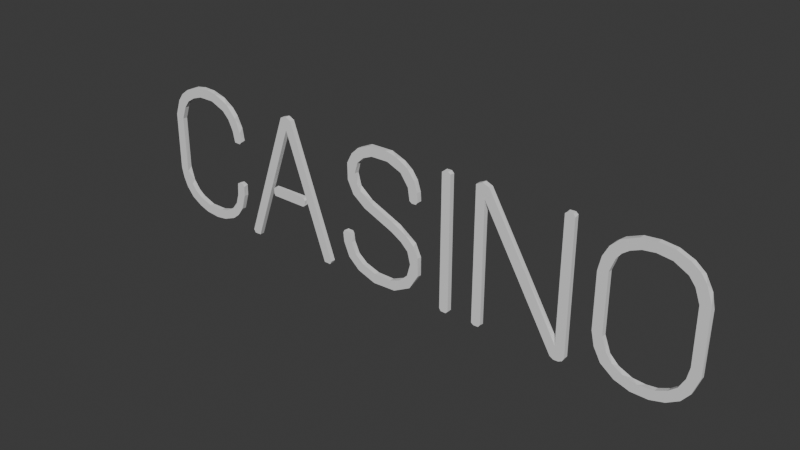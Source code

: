 # Source: neonsign.blend  (saved by Blender 4.5.91; exported with 4.5.12 LTS)
import bpy
from mathutils import Matrix  # noqa: F401  (used for matrix-valued properties, if any)

bpy.ops.wm.read_factory_settings(use_empty=True)
scene = bpy.context.scene
scene.name = 'Scene'

# ---- collections
col_collection = bpy.data.collections.new('Collection'); scene.collection.children.link(col_collection)

# ---- world
world_world = bpy.data.worlds.new('World'); scene.world = world_world
world_world.use_nodes = True; world_world.node_tree.nodes.clear()
_N = world_world.node_tree.nodes; _L = world_world.node_tree.links
n0 = _N.new('ShaderNodeOutputWorld'); n0.name = 'World Output'; n0.location = (200, 100)
n1 = _N.new('ShaderNodeBackground'); n1.name = 'Background'; n1.location = (-200, 100)
n1.inputs[0].default_value = (0.05088, 0.05088, 0.05088, 1.0)
_L.new(n1.outputs[0], n0.inputs[0])
n0.is_active_output = True
world_world.color = (0.05088, 0.05088, 0.05088)
world_world.sun_shadow_jitter_overblur = 0.0

# ---- meshes
me_text = bpy.data.meshes.new('Text')
me_text.from_pydata([(1.083, 0.2933, 0.009973), (1.144, 0.2869, 0.009973), (1.197, 0.2645, 0.009973), (1.231, 0.2397, 0.009973), (1.255, 0.2077, 0.009973), (1.279, 0.1421, 0.009973), (1.28, -0.1253, 0.009973), (1.255, -0.1933, 0.009973), (1.222, -0.2352, 0.009973), (1.172, -0.2647, 0.009973), (1.114, -0.2801, 0.009973), (1.045, -0.2795, 0.009973), (0.9822, -0.2595, 0.009973), (0.9267, -0.2174, 0.009973), (0.8971, -0.1636, 0.009973), (0.8842, -0.1059, 0.009973), (0.884, 0.1212, 0.009973), (0.8966, 0.1789, 0.009973), (0.9193, 0.2225, 0.009973), (0.9533, 0.2572, 0.009973), (1.022, 0.2873, 0.009973), (1.08, 0.2533, 0.009973), (1.032, 0.2471, 0.009973), (0.9918, 0.2306, 0.009973), (0.9648, 0.2107, 0.009973), (0.9454, 0.1848, 0.009973), (0.9256, 0.1306, 0.009973), (0.9253, -0.1133, 0.009973), (0.9446, -0.1685, 0.009973), (0.9696, -0.2015, 0.009973), (1.012, -0.2277, 0.009973), (1.068, -0.2417, 0.009973), (1.131, -0.236, 0.009973), (1.175, -0.2166, 0.009973), (1.207, -0.1899, 0.009973), (1.231, -0.146, 0.009973), (1.241, -0.09835, 0.009973), (1.24, 0.1288, 0.009973), (1.22, 0.1834, 0.009973), (1.195, 0.2154, 0.009973), (1.139, 0.2458, 0.009973), (0.4226, 0.2955, 0.009973), (0.4512, 0.2849, 0.009973), (0.6201, 0.002068, 0.009973), (0.7489, -0.2239, 0.009973), (0.75, 0.2843, 0.009973), (0.7602, 0.2924, 0.009973), (0.7823, 0.2915, 0.009973), (0.7895, 0.2805, 0.009973), (0.7893, -0.2596, 0.009973), (0.7819, -0.2735, 0.009973), (0.7666, -0.2811, 0.009973), (0.7469, -0.2817, 0.009973), (0.7316, -0.2731, 0.009973), (0.4344, 0.2347, 0.009973), (0.4341, -0.2683, 0.009973), (0.4259, -0.2792, 0.009973), (0.4048, -0.2801, 0.009973), (0.3947, -0.2722, 0.009973), (0.3959, 0.2816, 0.009973), (0.2756, 0.2925, 0.009973), (0.2865, 0.2844, 0.009973), (0.2871, -0.2703, 0.009973), (0.2774, -0.2798, 0.009973), (0.2552, -0.2791, 0.009973), (0.2479, -0.2681, 0.009973), (0.249, 0.2849, 0.009973), (0.2595, 0.2925, 0.009973), (-0.1422, 0.267, 0.009973), (-0.08312, 0.2919, 0.009973), (-0.00865, 0.2932, 0.009973), (0.04059, 0.282, 0.009973), (0.09369, 0.2518, 0.009973), (0.1248, 0.2121, 0.009973), (0.1393, 0.17, 0.009973), (0.1423, 0.1309, 0.009973), (0.1328, 0.1201, 0.009973), (0.115, 0.1194, 0.009973), (0.1042, 0.1265, 0.009973), (0.09618, 0.1778, 0.009973), (0.06165, 0.2259, 0.009973), (-0.0007974, 0.2518, 0.009973), (-0.07551, 0.2507, 0.009973), (-0.1165, 0.2336, 0.009973), (-0.1466, 0.2054, 0.009973), (-0.1596, 0.1595, 0.009973), (-0.1513, 0.1192, 0.009973), (-0.1328, 0.09231, 0.009973), (-0.07132, 0.0534, 0.009973), (0.02277, 0.01412, 0.009973), (0.08689, -0.02064, 0.009973), (0.1245, -0.05507, 0.009973), (0.1436, -0.09709, 0.009973), (0.1447, -0.1728, 0.009973), (0.1053, -0.2375, 0.009973), (0.03058, -0.2761, 0.009973), (-0.07004, -0.2798, 0.009973), (-0.1484, -0.252, 0.009973), (-0.1979, -0.2084, 0.009973), (-0.2232, -0.1486, 0.009973), (-0.2265, -0.1111, 0.009973), (-0.2206, -0.09943, 0.009973), (-0.1905, -0.1003, 0.009973), (-0.1838, -0.139, 0.009973), (-0.1629, -0.1865, 0.009973), (-0.1268, -0.2168, 0.009973), (-0.06645, -0.2382, 0.009973), (0.008882, -0.2397, 0.009973), (0.05693, -0.2214, 0.009973), (0.09346, -0.1878, 0.009973), (0.1081, -0.1349, 0.009973), (0.09492, -0.08479, 0.009973), (0.06375, -0.05493, 0.009973), (0.01692, -0.02751, 0.009973), (-0.1138, 0.02829, 0.009973), (-0.1697, 0.07026, 0.009973), (-0.1963, 0.1234, 0.009973), (-0.1975, 0.1924, 0.009973), (-0.1737, 0.237, 0.009973), (-0.543, 0.2849, 0.009973), (-0.5161, 0.2946, 0.009973), (-0.4917, 0.2838, 0.009973), (-0.2956, -0.2653, 0.009973), (-0.3031, -0.2793, 0.009973), (-0.3319, -0.2788, 0.009973), (-0.5165, 0.2388, 0.009973), (-0.7014, -0.2786, 0.009973), (-0.7302, -0.2795, 0.009973), (-0.7382, -0.2659, 0.009973), (-0.4376, -0.02957, 0.009973), (-0.43, -0.04011, 0.009973), (-0.431, -0.06079, 0.009973), (-0.442, -0.06807, 0.009973), (-0.5972, -0.06708, 0.009973), (-0.603, -0.05678, 0.009973), (-0.602, -0.03456, 0.009973), (-0.5923, -0.02849, 0.009973), (-0.9711, 0.2979, 0.009973), (-0.9209, 0.291, 0.009973), (-0.8552, 0.2611, 0.009973), (-0.8095, 0.2113, 0.009973), (-0.7873, 0.1548, 0.009973), (-0.7831, 0.1144, 0.009973), (-0.7918, 0.1052, 0.009973), (-0.8187, 0.1068, 0.009973), (-0.8291, 0.1545, 0.009973), (-0.8501, 0.198, 0.009973), (-0.8801, 0.2286, 0.009973), (-0.944, 0.255, 0.009973), (-1.014, 0.255, 0.009973), (-1.058, 0.2401, 0.009973), (-1.093, 0.2183, 0.009973), (-1.118, 0.1855, 0.009973), (-1.138, 0.1306, 0.009973), (-1.138, -0.1132, 0.009973), (-1.116, -0.1685, 0.009973), (-1.095, -0.196, 0.009973), (-1.067, -0.217, 0.009973), (-1.011, -0.2389, 0.009973), (-0.94, -0.2396, 0.009973), (-0.8986, -0.2281, 0.009973), (-0.8615, -0.2067, 0.009973), (-0.8365, -0.1748, 0.009973), (-0.8233, -0.1315, 0.009973), (-0.8196, -0.07897, 0.009973), (-0.8093, -0.07273, 0.009973), (-0.7882, -0.07375, 0.009973), (-0.7821, -0.0841, 0.009973), (-0.7834, -0.1245, 0.009973), (-0.8027, -0.1903, 0.009973), (-0.8305, -0.2293, 0.009973), (-0.8611, -0.2533, 0.009973), (-0.9169, -0.2752, 0.009973), (-0.9662, -0.2819, 0.009973), (-1.028, -0.2759, 0.009973), (-1.072, -0.2602, 0.009973), (-1.119, -0.2319, 0.009973), (-1.151, -0.1926, 0.009973), (-1.169, -0.1514, 0.009973), (-1.179, -0.1059, 0.009973), (-1.177, 0.1417, 0.009973), (-1.153, 0.2097, 0.009973), (-1.129, 0.2424, 0.009973), (-1.095, 0.268, 0.009973), (-1.036, 0.2931, 0.009973), (1.084, 0.2933, -0.01003), (1.145, 0.2867, -0.01003), (1.201, 0.2625, -0.01003), (1.24, 0.2304, -0.01003), (1.269, 0.1771, -0.01003), (1.281, 0.1202, -0.01003), (1.279, -0.1274, -0.01003), (1.254, -0.195, -0.01003), (1.221, -0.2364, -0.01003), (1.17, -0.2655, -0.01003), (1.111, -0.2804, -0.01003), (1.043, -0.2791, -0.01003), (0.9798, -0.2581, -0.01003), (0.9257, -0.2163, -0.01003), (0.8964, -0.1615, -0.01003), (0.884, -0.1038, -0.01003), (0.8842, 0.1233, -0.01003), (0.8938, 0.1692, -0.01003), (0.9112, 0.21, -0.01003), (0.9326, 0.2386, -0.01003), (0.9644, 0.2635, -0.01003), (1.023, 0.2876, -0.01003), (1.091, 0.2534, -0.01003), (1.025, 0.2458, -0.01003), (0.9691, 0.2153, -0.01003), (0.9446, 0.1834, -0.01003), (0.9253, 0.1289, -0.01003), (0.9256, -0.115, -0.01003), (0.9502, -0.1792, -0.01003), (0.9853, -0.2136, -0.01003), (1.039, -0.2374, -0.01003), (1.089, -0.2413, -0.01003), (1.132, -0.2358, -0.01003), (1.175, -0.217, -0.01003), (1.201, -0.196, -0.01003), (1.221, -0.1685, -0.01003), (1.24, -0.1132, -0.01003), (1.24, 0.1305, -0.01003), (1.219, 0.1848, -0.01003), (1.194, 0.2163, -0.01003), (1.147, 0.2427, -0.01003), (0.4241, 0.2955, -0.01003), (0.4517, 0.2844, -0.01003), (0.7486, -0.2197, -0.01003), (0.7492, 0.2805, -0.01003), (0.7564, 0.2915, -0.01003), (0.7785, 0.2924, -0.01003), (0.7887, 0.2843, -0.01003), (0.7892, -0.2602, -0.01003), (0.7815, -0.274, -0.01003), (0.7659, -0.2813, -0.01003), (0.7462, -0.2815, -0.01003), (0.7309, -0.2723, -0.01003), (0.4344, 0.2347, -0.01003), (0.4331, -0.272, -0.01003), (0.4222, -0.2802, -0.01003), (0.4045, -0.2801, -0.01003), (0.3945, -0.2719, -0.01003), (0.3964, 0.2826, -0.01003), (0.2774, 0.2921, -0.01003), (0.2871, 0.2826, -0.01003), (0.2871, -0.2701, -0.01003), (0.2776, -0.2797, -0.01003), (0.2595, -0.2801, -0.01003), (0.249, -0.2725, -0.01003), (0.2481, 0.2815, -0.01003), (0.2562, 0.2918, -0.01003), (-0.1437, 0.2656, -0.01003), (-0.09032, 0.2904, -0.01003), (0.007583, 0.292, -0.01003), (0.06754, 0.2691, -0.01003), (0.1022, 0.2431, -0.01003), (0.1262, 0.2094, -0.01003), (0.14, 0.1667, -0.01003), (0.1422, 0.1305, -0.01003), (0.1326, 0.12, -0.01003), (0.1143, 0.1195, -0.01003), (0.1037, 0.1274, -0.01003), (0.0953, 0.1803, -0.01003), (0.05953, 0.2274, -0.01003), (-0.003421, 0.2522, -0.01003), (-0.07809, 0.2501, -0.01003), (-0.1182, 0.2325, -0.01003), (-0.1477, 0.2037, -0.01003), (-0.1596, 0.1572, -0.01003), (-0.146, 0.1072, -0.01003), (-0.09064, 0.06267, -0.01003), (0.04634, 0.003623, -0.01003), (0.1198, -0.04792, -0.01003), (0.1442, -0.09961, -0.01003), (0.144, -0.1754, -0.01003), (0.1027, -0.2398, -0.01003), (0.02681, -0.277, -0.01003), (-0.0733, -0.2793, -0.01003), (-0.1508, -0.2505, -0.01003), (-0.1991, -0.2066, -0.01003), (-0.2236, -0.1465, -0.01003), (-0.2257, -0.1063, -0.01003), (-0.2169, -0.09837, -0.01003), (-0.1933, -0.09924, -0.01003), (-0.1869, -0.1098, -0.01003), (-0.1834, -0.1407, -0.01003), (-0.1618, -0.1879, -0.01003), (-0.1249, -0.2178, -0.01003), (-0.06362, -0.2387, -0.01003), (0.01151, -0.2393, -0.01003), (0.06946, -0.2137, -0.01003), (0.09864, -0.1768, -0.01003), (0.108, -0.1322, -0.01003), (0.09665, -0.08882, -0.01003), (0.0702, -0.05903, -0.01003), (0.01882, -0.02873, -0.01003), (-0.1025, 0.02256, -0.01003), (-0.1611, 0.06129, -0.01003), (-0.19, 0.1048, -0.01003), (-0.2008, 0.1638, -0.01003), (-0.1837, 0.2248, -0.01003), (-0.5424, 0.2855, -0.01003), (-0.5147, 0.2945, -0.01003), (-0.4911, 0.2831, -0.01003), (-0.2955, -0.2659, -0.01003), (-0.3036, -0.2795, -0.01003), (-0.3324, -0.2786, -0.01003), (-0.5165, 0.2388, -0.01003), (-0.7018, -0.2788, -0.01003), (-0.7307, -0.2793, -0.01003), (-0.7382, -0.2653, -0.01003), (-0.442, -0.02851, -0.01003), (-0.431, -0.03579, -0.01003), (-0.4301, -0.05704, -0.01003), (-0.4382, -0.06721, -0.01003), (-0.5923, -0.06809, -0.01003), (-0.602, -0.06202, -0.01003), (-0.603, -0.0398, -0.01003), (-0.5972, -0.0295, -0.01003), (-0.9986, 0.2975, -0.01003), (-0.9466, 0.2959, -0.01003), (-0.8876, 0.2792, -0.01003), (-0.8402, 0.2482, -0.01003), (-0.8158, 0.22, -0.01003), (-0.7917, 0.1717, -0.01003), (-0.7823, 0.1183, -0.01003), (-0.7901, 0.1055, -0.01003), (-0.819, 0.1071, -0.01003), (-0.8295, 0.1561, -0.01003), (-0.8596, 0.2117, -0.01003), (-0.9062, 0.2422, -0.01003), (-0.9546, 0.2562, -0.01003), (-1.015, 0.2548, -0.01003), (-1.059, 0.2395, -0.01003), (-1.094, 0.2173, -0.01003), (-1.118, 0.1841, -0.01003), (-1.138, 0.1289, -0.01003), (-1.139, -0.09834, -0.01003), (-1.123, -0.1571, -0.01003), (-1.094, -0.1969, -0.01003), (-1.066, -0.2176, -0.01003), (-1.009, -0.2393, -0.01003), (-0.9384, -0.2394, -0.01003), (-0.8973, -0.2276, -0.01003), (-0.86, -0.2056, -0.01003), (-0.8352, -0.1721, -0.01003), (-0.8228, -0.128, -0.01003), (-0.8195, -0.07876, -0.01003), (-0.8024, -0.07138, -0.01003), (-0.7831, -0.07887, -0.01003), (-0.7838, -0.1269, -0.01003), (-0.8039, -0.1926, -0.01003), (-0.8314, -0.2302, -0.01003), (-0.8626, -0.2541, -0.01003), (-0.919, -0.2757, -0.01003), (-0.9684, -0.2819, -0.01003), (-1.03, -0.2757, -0.01003), (-1.074, -0.2594, -0.01003), (-1.12, -0.2307, -0.01003), (-1.152, -0.1909, -0.01003), (-1.17, -0.1495, -0.01003), (-1.179, -0.1038, -0.01003), (-1.179, 0.1233, -0.01003), (-1.169, 0.1698, -0.01003), (-1.152, 0.2114, -0.01003), (-1.128, 0.2434, -0.01003), (-1.093, 0.2688, -0.01003), (-1.045, 0.2899, -0.01003)], [], [(20, 1, 0), (19, 1, 20), (19, 2, 1), (19, 21, 2), (21, 3, 2), (40, 3, 21), (19, 22, 21), (19, 23, 22), (18, 23, 19), (39, 3, 40), (39, 4, 3), (18, 24, 23), (17, 24, 18), (17, 25, 24), (38, 4, 39), (38, 5, 4), (17, 26, 25), (37, 5, 38), (16, 26, 17), (15, 26, 16), (37, 6, 5), (15, 27, 26), (36, 6, 37), (35, 6, 36), (14, 27, 15), (14, 28, 27), (35, 7, 6), (34, 7, 35), (14, 29, 28), (13, 29, 14), (33, 7, 34), (33, 8, 7), (13, 30, 29), (32, 8, 33), (12, 30, 13), (12, 31, 30), (31, 8, 32), (12, 8, 31), (12, 9, 8), (11, 9, 12), (11, 10, 9), (59, 42, 41), (45, 47, 46), (45, 48, 47), (44, 48, 45), (44, 49, 48), (58, 54, 59), (54, 42, 59), (58, 55, 54), (53, 42, 54), (53, 43, 42), (53, 44, 43), (53, 49, 44), (53, 50, 49), (58, 56, 55), (52, 50, 53), (57, 56, 58), (52, 51, 50), (66, 60, 67), (66, 61, 60), (65, 61, 66), (65, 62, 61), (64, 62, 65), (64, 63, 62), (69, 71, 70), (68, 71, 69), (68, 72, 71), (118, 82, 68), (82, 81, 68), (81, 72, 68), (80, 72, 81), (118, 83, 82), (80, 73, 72), (117, 83, 118), (117, 84, 83), (79, 73, 80), (79, 74, 73), (117, 85, 84), (116, 85, 117), (79, 75, 74), (78, 75, 79), (116, 86, 85), (78, 76, 75), (77, 76, 78), (116, 87, 86), (115, 87, 116), (115, 88, 87), (114, 88, 115), (114, 89, 88), (113, 89, 114), (113, 90, 89), (113, 91, 90), (112, 91, 113), (111, 91, 112), (111, 92, 91), (110, 92, 111), (100, 102, 101), (100, 103, 102), (99, 103, 100), (110, 93, 92), (99, 104, 103), (109, 93, 110), (98, 104, 99), (109, 94, 93), (98, 105, 104), (108, 94, 109), (98, 106, 105), (107, 94, 108), (97, 106, 98), (97, 107, 106), (97, 94, 107), (97, 95, 94), (96, 95, 97), (119, 121, 120), (128, 125, 119), (125, 121, 119), (125, 122, 121), (128, 126, 125), (124, 122, 125), (135, 129, 136), (135, 130, 129), (134, 130, 135), (134, 131, 130), (133, 131, 134), (133, 132, 131), (127, 126, 128), (124, 123, 122), (184, 138, 137), (184, 139, 138), (183, 139, 184), (182, 149, 183), (149, 148, 183), (148, 139, 183), (182, 150, 149), (147, 139, 148), (147, 140, 139), (182, 151, 150), (181, 151, 182), (146, 140, 147), (181, 152, 151), (180, 152, 181), (145, 140, 146), (145, 141, 140), (180, 153, 152), (145, 142, 141), (144, 142, 145), (144, 143, 142), (179, 153, 180), (179, 154, 153), (164, 166, 165), (164, 167, 166), (164, 168, 167), (163, 168, 164), (178, 154, 179), (178, 155, 154), (162, 168, 163), (162, 169, 168), (177, 155, 178), (177, 156, 155), (161, 169, 162), (177, 157, 156), (176, 157, 177), (160, 169, 161), (160, 170, 169), (176, 158, 157), (159, 170, 160), (159, 171, 170), (158, 171, 159), (176, 171, 158), (175, 171, 176), (175, 172, 171), (174, 172, 175), (173, 172, 174), (206, 185, 186), (205, 206, 186), (205, 186, 187), (205, 187, 207), (207, 187, 188), (205, 207, 208), (204, 205, 208), (225, 207, 188), (224, 225, 188), (204, 208, 209), (203, 204, 209), (224, 188, 189), (203, 209, 210), (223, 224, 189), (202, 203, 210), (202, 210, 211), (222, 223, 189), (201, 202, 211), (222, 189, 190), (200, 201, 211), (222, 190, 191), (200, 211, 212), (221, 222, 191), (199, 200, 212), (223, 38, 39, 224), (199, 212, 213), (220, 221, 191), (220, 191, 192), (219, 220, 192), (198, 199, 213), (198, 213, 214), (218, 219, 192), (218, 192, 193), (198, 214, 215), (217, 218, 193), (197, 198, 215), (216, 217, 193), (197, 215, 216), (197, 216, 193), (197, 193, 194), (196, 197, 194), (196, 194, 195), (243, 226, 227), (230, 231, 232), (229, 230, 232), (228, 229, 232), (228, 232, 233), (242, 243, 238), (238, 243, 227), (242, 238, 239), (237, 238, 227), (237, 227, 228), (237, 228, 233), (237, 233, 234), (236, 237, 234), (241, 242, 239), (241, 239, 240), (236, 234, 235), (251, 244, 245), (250, 251, 245), (249, 250, 245), (249, 245, 246), (249, 246, 247), (248, 249, 247), (253, 254, 255), (252, 253, 255), (252, 255, 256), (301, 252, 266), (266, 252, 265), (265, 252, 256), (264, 265, 256), (301, 266, 267), (264, 256, 257), (301, 267, 268), (263, 264, 257), (300, 301, 268), (263, 257, 258), (300, 268, 269), (263, 258, 259), (262, 263, 259), (300, 269, 270), (299, 300, 270), (262, 259, 260), (261, 262, 260), (299, 270, 271), (298, 299, 271), (297, 298, 271), (297, 271, 272), (296, 297, 272), (296, 272, 273), (295, 296, 273), (295, 273, 274), (294, 295, 274), (282, 283, 284), (293, 294, 274), (282, 284, 285), (282, 285, 286), (281, 282, 286), (293, 274, 275), (281, 286, 287), (292, 293, 275), (280, 281, 287), (291, 292, 275), (291, 275, 276), (280, 287, 288), (280, 288, 289), (290, 291, 276), (279, 280, 289), (279, 289, 290), (279, 290, 276), (279, 276, 277), (278, 279, 277), (302, 303, 304), (311, 302, 308), (308, 302, 304), (308, 304, 305), (311, 308, 309), (307, 308, 305), (319, 312, 313), (318, 319, 313), (317, 318, 313), (317, 313, 314), (317, 314, 315), (316, 317, 315), (310, 311, 309), (307, 305, 306), (368, 320, 321), (368, 321, 322), (367, 368, 322), (367, 322, 323), (366, 367, 333), (333, 367, 332), (332, 367, 323), (331, 332, 323), (366, 333, 334), (331, 323, 324), (366, 334, 335), (365, 366, 335), (330, 331, 324), (330, 324, 325), (365, 335, 336), (364, 365, 336), (329, 330, 325), (364, 336, 337), (363, 364, 337), (329, 325, 326), (328, 329, 326), (328, 326, 327), (362, 363, 337), (362, 337, 338), (348, 349, 350), (348, 350, 351), (347, 348, 351), (362, 338, 339), (361, 362, 339), (346, 347, 351), (346, 351, 352), (360, 361, 339), (360, 339, 340), (345, 346, 352), (360, 340, 341), (359, 360, 341), (344, 345, 352), (344, 352, 353), (359, 341, 342), (343, 344, 353), (343, 353, 354), (342, 343, 354), (359, 342, 354), (358, 359, 354), (358, 354, 355), (357, 358, 355), (356, 357, 355), (22, 208, 21), (19, 204, 18), (118, 301, 117), (117, 300, 116), (116, 299, 115), (114, 297, 113), (90, 272, 89), (112, 295, 111), (63, 247, 62), (113, 295, 112), (109, 291, 108), (166, 349, 165), (155, 339, 154), (18, 203, 17), (35, 220, 34), (44, 228, 43), (139, 322, 138), (167, 350, 166), (3, 187, 2), (4, 188, 3), (5, 189, 4), (36, 221, 35), (30, 214, 29), (70, 254, 69), (69, 253, 68), (78, 261, 77), (101, 282, 100), (136, 319, 135), (46, 230, 45), (61, 244, 60), (72, 255, 71), (88, 271, 87), (89, 272, 88), (130, 313, 129), (138, 321, 137), (148, 331, 147), (147, 330, 146), (21, 207, 40), (23, 208, 22), (24, 209, 23), (56, 239, 55), (87, 270, 86), (132, 315, 131), (143, 327, 142), (48, 232, 47), (65, 249, 64), (91, 273, 90), (134, 317, 133), (141, 325, 140), (142, 326, 141), (29, 213, 28), (34, 219, 33), (31, 215, 30), (67, 251, 66), (71, 254, 70), (115, 298, 114), (137, 320, 184), (222, 37, 38, 223), (190, 5, 6, 191), (5, 190, 189), (198, 13, 14, 199), (226, 41, 42, 227), (267, 83, 84, 268), (66, 251, 250), (62, 247, 246), (268, 84, 85, 269), (269, 85, 86, 270), (332, 148, 149, 333), (328, 144, 145, 329), (148, 332, 331), (347, 163, 164, 348), (345, 161, 162, 346), (201, 16, 17, 202), (23, 209, 208), (200, 15, 16, 201), (199, 14, 15, 200), (196, 11, 12, 197), (194, 9, 10, 195), (195, 10, 11, 196), (293, 110, 111, 294), (87, 271, 270), (285, 102, 103, 286), (286, 103, 104, 287), (292, 109, 110, 293), (310, 127, 128, 311), (133, 317, 316), (309, 126, 127, 310), (348, 164, 165, 349), (339, 155, 156, 340), (340, 156, 157, 341), (341, 157, 158, 342), (358, 175, 176, 359), (357, 174, 175, 358), (211, 26, 27, 212), (40, 207, 225), (193, 8, 9, 194), (227, 42, 43, 228), (256, 72, 73, 257), (69, 254, 253), (71, 255, 254), (68, 253, 252), (258, 74, 75, 259), (317, 134, 135, 318), (113, 296, 295), (323, 139, 140, 324), (138, 322, 321), (139, 323, 322), (362, 179, 180, 363), (140, 325, 324), (180, 364, 363), (361, 178, 179, 362), (344, 160, 161, 345), (352, 169, 170, 353), (343, 159, 160, 344), (354, 171, 172, 355), (355, 172, 173, 356), (185, 0, 1, 186), (186, 1, 2, 187), (221, 36, 37, 222), (237, 53, 54, 238), (29, 214, 213), (31, 216, 215), (251, 67, 60, 244), (260, 76, 77, 261), (273, 91, 92, 274), (88, 272, 271), (90, 273, 272), (274, 92, 93, 275), (275, 93, 94, 276), (279, 97, 98, 280), (276, 94, 95, 277), (278, 96, 97, 279), (277, 95, 96, 278), (307, 124, 125, 308), (319, 136, 129, 312), (333, 149, 150, 334), (129, 313, 312), (334, 150, 151, 335), (327, 143, 144, 328), (142, 327, 326), (206, 20, 0, 185), (224, 39, 40, 225), (3, 188, 187), (19, 205, 204), (228, 44, 45, 229), (45, 230, 229), (238, 54, 55, 239), (236, 52, 53, 237), (245, 61, 62, 246), (56, 240, 239), (265, 81, 82, 266), (264, 80, 81, 265), (266, 82, 83, 267), (263, 79, 80, 264), (262, 78, 79, 263), (117, 301, 300), (283, 101, 102, 284), (116, 300, 299), (78, 262, 261), (113, 297, 296), (288, 105, 106, 289), (109, 292, 291), (290, 107, 108, 291), (289, 106, 107, 290), (308, 125, 126, 309), (313, 130, 131, 314), (329, 145, 146, 330), (137, 321, 320), (147, 331, 330), (337, 153, 154, 338), (141, 326, 325), (346, 162, 163, 347), (154, 339, 338), (209, 24, 25, 210), (210, 25, 26, 211), (191, 6, 7, 192), (192, 7, 8, 193), (197, 12, 13, 198), (230, 46, 47, 231), (240, 56, 57, 241), (247, 63, 64, 248), (64, 249, 248), (287, 104, 105, 288), (114, 298, 297), (102, 285, 284), (302, 119, 120, 303), (303, 120, 121, 304), (311, 128, 119, 302), (304, 121, 122, 305), (315, 132, 133, 316), (131, 315, 314), (360, 177, 178, 361), (166, 350, 349), (359, 176, 177, 360), (342, 158, 159, 343), (205, 19, 20, 206), (217, 32, 33, 218), (21, 208, 207), (18, 204, 203), (17, 203, 202), (35, 221, 220), (34, 220, 219), (33, 219, 218), (216, 31, 32, 217), (232, 48, 49, 233), (47, 232, 231), (242, 58, 59, 243), (233, 49, 50, 234), (241, 57, 58, 242), (234, 50, 51, 235), (235, 51, 52, 236), (249, 65, 66, 250), (257, 73, 74, 258), (72, 256, 255), (259, 75, 76, 260), (305, 122, 123, 306), (115, 299, 298), (111, 295, 294), (101, 283, 282), (135, 319, 318), (306, 123, 124, 307), (350, 167, 168, 351), (351, 168, 169, 352), (356, 173, 174, 357), (212, 27, 28, 213), (4, 189, 188), (243, 59, 41, 226), (30, 215, 214), (301, 118, 68, 252), (61, 245, 244), (281, 99, 100, 282), (280, 98, 99, 281), (367, 183, 184, 368), (184, 320, 368), (366, 182, 183, 367), (365, 181, 182, 366), (335, 151, 152, 336), (364, 180, 181, 365), (336, 152, 153, 337), (353, 170, 171, 354)])
_uv = me_text.uv_layers.new(name='UVMap')
_uv.uv.foreach_set('vector', [0.3588, 0.0, 0.05971, 0.0, 0.02615, 0.0, 0.4335, 0.0, 0.05971, 0.0, 0.3588, 0.0, 0.4335, 0.0, 0.08598, 0.0, 0.05971, 0.0, 0.4335, 0.0, 0.5028, 0.0, 0.08598, 0.0, 0.5028, 0.0, 0.1039, 0.0, 0.08598, 0.0, 0.8942, 0.0, 0.1039, 0.0, 0.5028, 0.0, 0.4335, 0.0, 0.5368, 0.0, 0.5028, 0.0, 0.4335, 0.0, 0.5609, 0.0, 0.5368, 0.0, 0.4129, 0.0, 0.5609, 0.0, 0.4335, 0.0, 0.954, 0.0, 0.1039, 0.0, 0.8942, 0.0, 0.954, 0.0, 0.12, 0.0, 0.1039, 0.0, 0.4129, 0.0, 0.5789, 0.0, 0.5609, 0.0, 0.3957, 0.0, 0.5789, 0.0, 0.4129, 0.0, 0.3957, 0.0, 0.5949, 0.0, 0.5789, 0.0, 0.9338, 0.0, 0.12, 0.0, 0.954, 0.0, 0.9338, 0.0, 0.1425, 0.0, 0.12, 0.0, 0.3957, 0.0, 0.6174, 0.0, 0.5949, 0.0, 0.9114, 0.0, 0.1425, 0.0, 0.9338, 0.0, 0.3783, 0.0, 0.6174, 0.0, 0.3957, 0.0, 0.3597, 0.0, 0.6174, 0.0, 0.3783, 0.0, 0.9114, 0.0, 0.1728, 0.0, 0.1425, 0.0, 0.3597, 0.0, 0.6478, 0.0, 0.6174, 0.0, 0.8869, 0.0, 0.1728, 0.0, 0.9114, 0.0, 0.8693, 0.0, 0.1728, 0.0, 0.8869, 0.0, 0.342, 0.0, 0.6478, 0.0, 0.3597, 0.0, 0.342, 0.0, 0.6702, 0.0, 0.6478, 0.0, 0.8693, 0.0, 0.1953, 0.0, 0.1728, 0.0, 0.8473, 0.0, 0.1953, 0.0, 0.8693, 0.0, 0.342, 0.0, 0.6903, 0.0, 0.6702, 0.0, 0.3199, 0.0, 0.6903, 0.0, 0.342, 0.0, 0.8256, 0.0, 0.1953, 0.0, 0.8473, 0.0, 0.8256, 0.0, 0.2164, 0.0, 0.1953, 0.0, 0.3199, 0.0, 0.7169, 0.0, 0.6903, 0.0, 0.7982, 0.0, 0.2164, 0.0, 0.8256, 0.0, 0.2936, 0.0, 0.7169, 0.0, 0.3199, 0.0, 0.2936, 0.0, 0.7544, 0.0, 0.7169, 0.0, 0.7544, 0.0, 0.2164, 0.0, 0.7982, 0.0, 0.2936, 0.0, 0.2164, 0.0, 0.7544, 0.0, 0.2936, 0.0, 0.2394, 0.0, 0.2164, 0.0, 0.2736, 0.0, 0.2394, 0.0, 0.2936, 0.0, 0.2736, 0.0, 0.2555, 0.0, 0.2394, 0.0, 0.9628, 0.0, 0.04853, 0.0, 0.4975, 0.0, 0.1864, 0.0, 0.3325, 0.0, 0.2561, 0.0, 0.1864, 0.0, 0.4034, 0.0, 0.3325, 0.0, 0.1379, 0.0, 0.4034, 0.0, 0.1864, 0.0, 0.1379, 0.0, 0.4529, 0.0, 0.4034, 0.0, 0.8871, 0.0, 0.6437, 0.0, 0.9628, 0.0, 0.6437, 0.0, 0.04853, 0.0, 0.9628, 0.0, 0.8871, 0.0, 0.6724, 0.0, 0.6437, 0.0, 0.6182, 0.0, 0.04853, 0.0, 0.6437, 0.0, 0.6182, 0.0, 0.106, 0.0, 0.04853, 0.0, 0.6182, 0.0, 0.1379, 0.0, 0.106, 0.0, 0.6182, 0.0, 0.4529, 0.0, 0.1379, 0.0, 0.6182, 0.0, 0.4952, 0.0, 0.4529, 0.0, 0.8871, 0.0, 0.7447, 0.0, 0.6724, 0.0, 0.5831, 0.0, 0.4952, 0.0, 0.6182, 0.0, 0.8164, 0.0, 0.7447, 0.0, 0.8871, 0.0, 0.5831, 0.0, 0.5403, 0.0, 0.4952, 0.0, 0.8485, 0.0, 0.05049, 0.0, 0.9331, 0.0, 0.8485, 0.0, 0.1776, 0.0, 0.05049, 0.0, 0.7192, 0.0, 0.1776, 0.0, 0.8485, 0.0, 0.7192, 0.0, 0.3214, 0.0, 0.1776, 0.0, 0.5945, 0.0, 0.3214, 0.0, 0.7192, 0.0, 0.5945, 0.0, 0.4484, 0.0, 0.3214, 0.0, 0.02029, 0.0, 0.04759, 0.0, 0.03632, 0.0, 0.004694, 0.0, 0.04759, 0.0, 0.02029, 0.0, 0.004694, 0.0, 0.06187, 0.0, 0.04759, 0.0, 0.9957, 0.0, 0.2863, 0.0, 0.004694, 0.0, 0.2863, 0.0, 0.2649, 0.0, 0.004694, 0.0, 0.2649, 0.0, 0.06187, 0.0, 0.004694, 0.0, 0.244, 0.0, 0.06187, 0.0, 0.2649, 0.0, 0.9957, 0.0, 0.3007, 0.0, 0.2863, 0.0, 0.244, 0.0, 0.07384, 0.0, 0.06187, 0.0, 0.9809, 0.0, 0.3007, 0.0, 0.9957, 0.0, 0.9809, 0.0, 0.3161, 0.0, 0.3007, 0.0, 0.2258, 0.0, 0.07384, 0.0, 0.244, 0.0, 0.2258, 0.0, 0.0838, 0.0, 0.07384, 0.0, 0.9809, 0.0, 0.3352, 0.0, 0.3161, 0.0, 0.96, 0.0, 0.3352, 0.0, 0.9809, 0.0, 0.2258, 0.0, 0.1036, 0.0, 0.0838, 0.0, 0.194, 0.0, 0.1036, 0.0, 0.2258, 0.0, 0.96, 0.0, 0.3524, 0.0, 0.3352, 0.0, 0.194, 0.0, 0.136, 0.0, 0.1036, 0.0, 0.1623, 0.0, 0.136, 0.0, 0.194, 0.0, 0.96, 0.0, 0.3662, 0.0, 0.3524, 0.0, 0.94, 0.0, 0.3662, 0.0, 0.96, 0.0, 0.94, 0.0, 0.3846, 0.0, 0.3662, 0.0, 0.9192, 0.0, 0.3846, 0.0, 0.94, 0.0, 0.9192, 0.0, 0.4018, 0.0, 0.3846, 0.0, 0.8837, 0.0, 0.4018, 0.0, 0.9192, 0.0, 0.8837, 0.0, 0.4149, 0.0, 0.4018, 0.0, 0.8837, 0.0, 0.4278, 0.0, 0.4149, 0.0, 0.8599, 0.0, 0.4278, 0.0, 0.8837, 0.0, 0.841, 0.0, 0.4278, 0.0, 0.8599, 0.0, 0.841, 0.0, 0.4433, 0.0, 0.4278, 0.0, 0.8217, 0.0, 0.4433, 0.0, 0.841, 0.0, 0.6109, 0.0, 0.6541, 0.0, 0.6257, 0.0, 0.6109, 0.0, 0.6813, 0.0, 0.6541, 0.0, 0.595, 0.0, 0.6813, 0.0, 0.6109, 0.0, 0.8217, 0.0, 0.4646, 0.0, 0.4433, 0.0, 0.595, 0.0, 0.7063, 0.0, 0.6813, 0.0, 0.8022, 0.0, 0.4646, 0.0, 0.8217, 0.0, 0.5699, 0.0, 0.7063, 0.0, 0.595, 0.0, 0.8022, 0.0, 0.4846, 0.0, 0.4646, 0.0, 0.5699, 0.0, 0.7295, 0.0, 0.7063, 0.0, 0.7855, 0.0, 0.4846, 0.0, 0.8022, 0.0, 0.5699, 0.0, 0.7488, 0.0, 0.7295, 0.0, 0.7698, 0.0, 0.4846, 0.0, 0.7855, 0.0, 0.5452, 0.0, 0.7488, 0.0, 0.5699, 0.0, 0.5452, 0.0, 0.7698, 0.0, 0.7488, 0.0, 0.5452, 0.0, 0.4846, 0.0, 0.7698, 0.0, 0.5452, 0.0, 0.5038, 0.0, 0.4846, 0.0, 0.5249, 0.0, 0.5038, 0.0, 0.5452, 0.0, 0.02385, 0.0, 0.1131, 0.0, 0.07025, 0.0, 0.5128, 0.0, 0.3559, 0.0, 0.02385, 0.0, 0.3559, 0.0, 0.1131, 0.0, 0.02385, 0.0, 0.3559, 0.0, 0.196, 0.0, 0.1131, 0.0, 0.5128, 0.0, 0.3952, 0.0, 0.3559, 0.0, 0.3151, 0.0, 0.196, 0.0, 0.3559, 0.0, 0.9631, 0.0, 0.6271, 0.0, 0.9659, 0.0, 0.9631, 0.0, 0.6954, 0.0, 0.6271, 0.0, 0.9212, 0.0, 0.6954, 0.0, 0.9631, 0.0, 0.9212, 0.0, 0.7676, 0.0, 0.6954, 0.0, 0.889, 0.0, 0.7676, 0.0, 0.9212, 0.0, 0.889, 0.0, 0.8373, 0.0, 0.7676, 0.0, 0.4571, 0.0, 0.3952, 0.0, 0.5128, 0.0, 0.3151, 0.0, 0.2534, 0.0, 0.196, 0.0, 0.6655, 0.0, 0.05826, 0.0, 0.03064, 0.0, 0.6655, 0.0, 0.09093, 0.0, 0.05826, 0.0, 0.9695, 0.0, 0.09093, 0.0, 0.6655, 0.0, 0.9522, 0.0, 0.3235, 0.0, 0.9695, 0.0, 0.3235, 0.0, 0.2892, 0.0, 0.9695, 0.0, 0.2892, 0.0, 0.09093, 0.0, 0.9695, 0.0, 0.9522, 0.0, 0.3495, 0.0, 0.3235, 0.0, 0.2577, 0.0, 0.09093, 0.0, 0.2892, 0.0, 0.2577, 0.0, 0.1185, 0.0, 0.09093, 0.0, 0.9522, 0.0, 0.37, 0.0, 0.3495, 0.0, 0.9371, 0.0, 0.37, 0.0, 0.9522, 0.0, 0.2352, 0.0, 0.1185, 0.0, 0.2577, 0.0, 0.9371, 0.0, 0.3894, 0.0, 0.37, 0.0, 0.9158, 0.0, 0.3894, 0.0, 0.9371, 0.0, 0.2145, 0.0, 0.1185, 0.0, 0.2352, 0.0, 0.2145, 0.0, 0.1391, 0.0, 0.1185, 0.0, 0.9158, 0.0, 0.4108, 0.0, 0.3894, 0.0, 0.2145, 0.0, 0.1557, 0.0, 0.1391, 0.0, 0.188, 0.0, 0.1557, 0.0, 0.2145, 0.0, 0.188, 0.0, 0.1677, 0.0, 0.1557, 0.0, 0.8926, 0.0, 0.4108, 0.0, 0.9158, 0.0, 0.8926, 0.0, 0.4395, 0.0, 0.4108, 0.0, 0.6199, 0.0, 0.6613, 0.0, 0.6419, 0.0, 0.6199, 0.0, 0.6731, 0.0, 0.6613, 0.0, 0.6199, 0.0, 0.6864, 0.0, 0.6731, 0.0, 0.5947, 0.0, 0.6864, 0.0, 0.6199, 0.0, 0.8796, 0.0, 0.4395, 0.0, 0.8926, 0.0, 0.8796, 0.0, 0.4609, 0.0, 0.4395, 0.0, 0.5865, 0.0, 0.6864, 0.0, 0.5947, 0.0, 0.5865, 0.0, 0.7068, 0.0, 0.6864, 0.0, 0.8656, 0.0, 0.4609, 0.0, 0.8796, 0.0, 0.8656, 0.0, 0.4762, 0.0, 0.4609, 0.0, 0.5779, 0.0, 0.7068, 0.0, 0.5865, 0.0, 0.8656, 0.0, 0.4933, 0.0, 0.4762, 0.0, 0.8466, 0.0, 0.4933, 0.0, 0.8656, 0.0, 0.5616, 0.0, 0.7068, 0.0, 0.5779, 0.0, 0.5616, 0.0, 0.7242, 0.0, 0.7068, 0.0, 0.8466, 0.0, 0.5149, 0.0, 0.4933, 0.0, 0.5415, 0.0, 0.7242, 0.0, 0.5616, 0.0, 0.5415, 0.0, 0.7407, 0.0, 0.7242, 0.0, 0.5149, 0.0, 0.7407, 0.0, 0.5415, 0.0, 0.8466, 0.0, 0.7407, 0.0, 0.5149, 0.0, 0.8253, 0.0, 0.7407, 0.0, 0.8466, 0.0, 0.8253, 0.0, 0.7612, 0.0, 0.7407, 0.0, 0.8054, 0.0, 0.7612, 0.0, 0.8253, 0.0, 0.7781, 0.0, 0.7612, 0.0, 0.8054, 0.0, 0.3432, 0.0, 0.02688, 0.0, 0.06021, 0.0, 0.439, 0.0, 0.3432, 0.0, 0.06021, 0.0, 0.439, 0.0, 0.06021, 0.0, 0.08775, 0.0, 0.439, 0.0, 0.08775, 0.0, 0.5295, 0.0, 0.5295, 0.0, 0.08775, 0.0, 0.1094, 0.0, 0.439, 0.0, 0.5295, 0.0, 0.5403, 0.0, 0.4214, 0.0, 0.439, 0.0, 0.5403, 0.0, 0.9842, 0.0, 0.5295, 0.0, 0.1094, 0.0, 0.9547, 0.0, 0.9842, 0.0, 0.1094, 0.0, 0.4214, 0.0, 0.5403, 0.0, 0.5755, 0.0, 0.4073, 0.0, 0.4214, 0.0, 0.5755, 0.0, 0.9547, 0.0, 0.1094, 0.0, 0.1315, 0.0, 0.4073, 0.0, 0.5755, 0.0, 0.5956, 0.0, 0.9345, 0.0, 0.9547, 0.0, 0.1315, 0.0, 0.3925, 0.0, 0.4073, 0.0, 0.5956, 0.0, 0.3925, 0.0, 0.5956, 0.0, 0.618, 0.0, 0.912, 0.0, 0.9345, 0.0, 0.1315, 0.0, 0.3789, 0.0, 0.3925, 0.0, 0.618, 0.0, 0.912, 0.0, 0.1315, 0.0, 0.1489, 0.0, 0.3603, 0.0, 0.3789, 0.0, 0.618, 0.0, 0.912, 0.0, 0.1489, 0.0, 0.1734, 0.0, 0.3603, 0.0, 0.618, 0.0, 0.6484, 0.0, 0.8817, 0.0, 0.912, 0.0, 0.1734, 0.0, 0.3427, 0.0, 0.3603, 0.0, 0.6484, 0.0, 0.9345, 0.0, 0.9338, 0.0, 0.954, 0.0, 0.9547, 0.0, 0.3427, 0.0, 0.6484, 0.0, 0.6758, 0.0, 0.8592, 0.0, 0.8817, 0.0, 0.1734, 0.0, 0.8592, 0.0, 0.1734, 0.0, 0.1959, 0.0, 0.8431, 0.0, 0.8592, 0.0, 0.1959, 0.0, 0.3204, 0.0, 0.3427, 0.0, 0.6758, 0.0, 0.3204, 0.0, 0.6758, 0.0, 0.7006, 0.0, 0.8251, 0.0, 0.8431, 0.0, 0.1959, 0.0, 0.8251, 0.0, 0.1959, 0.0, 0.2171, 0.0, 0.3204, 0.0, 0.7006, 0.0, 0.7344, 0.0, 0.7987, 0.0, 0.8251, 0.0, 0.2171, 0.0, 0.2946, 0.0, 0.3204, 0.0, 0.7344, 0.0, 0.7694, 0.0, 0.7987, 0.0, 0.2171, 0.0, 0.2946, 0.0, 0.7344, 0.0, 0.7694, 0.0, 0.2946, 0.0, 0.7694, 0.0, 0.2171, 0.0, 0.2946, 0.0, 0.2171, 0.0, 0.2401, 0.0, 0.2743, 0.0, 0.2946, 0.0, 0.2401, 0.0, 0.2743, 0.0, 0.2401, 0.0, 0.2562, 0.0, 0.9642, 0.0, 0.426, 0.0, 0.04967, 0.0, 0.2364, 0.0, 0.3129, 0.0, 0.3826, 0.0, 0.1655, 0.0, 0.2364, 0.0, 0.3826, 0.0, 0.1375, 0.0, 0.1655, 0.0, 0.3826, 0.0, 0.1375, 0.0, 0.3826, 0.0, 0.4545, 0.0, 0.8888, 0.0, 0.9642, 0.0, 0.6437, 0.0, 0.6437, 0.0, 0.9642, 0.0, 0.04967, 0.0, 0.8888, 0.0, 0.6437, 0.0, 0.692, 0.0, 0.6201, 0.0, 0.6437, 0.0, 0.04967, 0.0, 0.6201, 0.0, 0.04967, 0.0, 0.1375, 0.0, 0.6201, 0.0, 0.1375, 0.0, 0.4545, 0.0, 0.6201, 0.0, 0.4545, 0.0, 0.4969, 0.0, 0.5847, 0.0, 0.6201, 0.0, 0.4969, 0.0, 0.8179, 0.0, 0.8888, 0.0, 0.692, 0.0, 0.8179, 0.0, 0.692, 0.0, 0.7644, 0.0, 0.5847, 0.0, 0.4969, 0.0, 0.5421, 0.0, 0.9035, 0.0, 0.06673, 0.0, 0.1937, 0.0, 0.8159, 0.0, 0.9035, 0.0, 0.1937, 0.0, 0.6767, 0.0, 0.8159, 0.0, 0.1937, 0.0, 0.6767, 0.0, 0.1937, 0.0, 0.3193, 0.0, 0.6767, 0.0, 0.3193, 0.0, 0.4463, 0.0, 0.5547, 0.0, 0.6767, 0.0, 0.4463, 0.0, 0.01861, 0.0, 0.03993, 0.0, 0.05452, 0.0, 0.004185, 0.0, 0.01861, 0.0, 0.05452, 0.0, 0.004185, 0.0, 0.05452, 0.0, 0.06472, 0.0, 0.9912, 0.0, 0.004185, 0.0, 0.2871, 0.0, 0.2871, 0.0, 0.004185, 0.0, 0.2657, 0.0, 0.2657, 0.0, 0.004185, 0.0, 0.06472, 0.0, 0.2448, 0.0, 0.2657, 0.0, 0.06472, 0.0, 0.9912, 0.0, 0.2871, 0.0, 0.3014, 0.0, 0.2448, 0.0, 0.06472, 0.0, 0.07455, 0.0, 0.9912, 0.0, 0.3014, 0.0, 0.3169, 0.0, 0.2266, 0.0, 0.2448, 0.0, 0.07455, 0.0, 0.9725, 0.0, 0.9912, 0.0, 0.3169, 0.0, 0.2266, 0.0, 0.07455, 0.0, 0.08451, 0.0, 0.9725, 0.0, 0.3169, 0.0, 0.3361, 0.0, 0.2266, 0.0, 0.08451, 0.0, 0.1044, 0.0, 0.1962, 0.0, 0.2266, 0.0, 0.1044, 0.0, 0.9725, 0.0, 0.3361, 0.0, 0.3583, 0.0, 0.9536, 0.0, 0.9725, 0.0, 0.3583, 0.0, 0.1962, 0.0, 0.1044, 0.0, 0.1367, 0.0, 0.1641, 0.0, 0.1962, 0.0, 0.1367, 0.0, 0.9536, 0.0, 0.3583, 0.0, 0.3797, 0.0, 0.936, 0.0, 0.9536, 0.0, 0.3797, 0.0, 0.9159, 0.0, 0.936, 0.0, 0.3797, 0.0, 0.9159, 0.0, 0.3797, 0.0, 0.4062, 0.0, 0.8837, 0.0, 0.9159, 0.0, 0.4062, 0.0, 0.8837, 0.0, 0.4062, 0.0, 0.4256, 0.0, 0.8565, 0.0, 0.8837, 0.0, 0.4256, 0.0, 0.8565, 0.0, 0.4256, 0.0, 0.4441, 0.0, 0.8393, 0.0, 0.8565, 0.0, 0.4441, 0.0, 0.6161, 0.0, 0.6302, 0.0, 0.6512, 0.0, 0.8226, 0.0, 0.8393, 0.0, 0.4441, 0.0, 0.6161, 0.0, 0.6512, 0.0, 0.6662, 0.0, 0.6161, 0.0, 0.6662, 0.0, 0.6821, 0.0, 0.5958, 0.0, 0.6161, 0.0, 0.6821, 0.0, 0.8226, 0.0, 0.4441, 0.0, 0.4654, 0.0, 0.5958, 0.0, 0.6821, 0.0, 0.7072, 0.0, 0.8065, 0.0, 0.8226, 0.0, 0.4654, 0.0, 0.5708, 0.0, 0.5958, 0.0, 0.7072, 0.0, 0.7903, 0.0, 0.8065, 0.0, 0.4654, 0.0, 0.7903, 0.0, 0.4654, 0.0, 0.4855, 0.0, 0.5708, 0.0, 0.7072, 0.0, 0.7303, 0.0, 0.5708, 0.0, 0.7303, 0.0, 0.7496, 0.0, 0.7705, 0.0, 0.7903, 0.0, 0.4855, 0.0, 0.5461, 0.0, 0.5708, 0.0, 0.7496, 0.0, 0.5461, 0.0, 0.7496, 0.0, 0.7705, 0.0, 0.5461, 0.0, 0.7705, 0.0, 0.4855, 0.0, 0.5461, 0.0, 0.4855, 0.0, 0.5046, 0.0, 0.5257, 0.0, 0.5461, 0.0, 0.5046, 0.0, 0.02519, 0.0, 0.07241, 0.0, 0.1146, 0.0, 0.5158, 0.0, 0.02519, 0.0, 0.3559, 0.0, 0.3559, 0.0, 0.02519, 0.0, 0.1146, 0.0, 0.3559, 0.0, 0.1146, 0.0, 0.1991, 0.0, 0.5158, 0.0, 0.3559, 0.0, 0.3968, 0.0, 0.3167, 0.0, 0.3559, 0.0, 0.1991, 0.0, 0.9617, 0.0, 0.6034, 0.0, 0.6731, 0.0, 0.9488, 0.0, 0.9617, 0.0, 0.6731, 0.0, 0.907, 0.0, 0.9488, 0.0, 0.6731, 0.0, 0.907, 0.0, 0.6731, 0.0, 0.7482, 0.0, 0.907, 0.0, 0.7482, 0.0, 0.8167, 0.0, 0.8753, 0.0, 0.907, 0.0, 0.8167, 0.0, 0.4585, 0.0, 0.5158, 0.0, 0.3968, 0.0, 0.3167, 0.0, 0.1991, 0.0, 0.2548, 0.0, 0.8919, 0.0, 0.01504, 0.0, 0.04442, 0.0, 0.8919, 0.0, 0.04442, 0.0, 0.07465, 0.0, 0.9701, 0.0, 0.8919, 0.0, 0.07465, 0.0, 0.9701, 0.0, 0.07465, 0.0, 0.09953, 0.0, 0.9528, 0.0, 0.9701, 0.0, 0.324, 0.0, 0.324, 0.0, 0.9701, 0.0, 0.2934, 0.0, 0.2934, 0.0, 0.9701, 0.0, 0.09953, 0.0, 0.2726, 0.0, 0.2934, 0.0, 0.09953, 0.0, 0.9528, 0.0, 0.324, 0.0, 0.3502, 0.0, 0.2726, 0.0, 0.09953, 0.0, 0.1148, 0.0, 0.9528, 0.0, 0.3502, 0.0, 0.3708, 0.0, 0.9378, 0.0, 0.9528, 0.0, 0.3708, 0.0, 0.2436, 0.0, 0.2726, 0.0, 0.1148, 0.0, 0.2436, 0.0, 0.1148, 0.0, 0.1335, 0.0, 0.9378, 0.0, 0.3708, 0.0, 0.39, 0.0, 0.9237, 0.0, 0.9378, 0.0, 0.39, 0.0, 0.2152, 0.0, 0.2436, 0.0, 0.1335, 0.0, 0.9237, 0.0, 0.39, 0.0, 0.4114, 0.0, 0.9108, 0.0, 0.9237, 0.0, 0.4114, 0.0, 0.2152, 0.0, 0.1335, 0.0, 0.1526, 0.0, 0.1887, 0.0, 0.2152, 0.0, 0.1526, 0.0, 0.1887, 0.0, 0.1526, 0.0, 0.166, 0.0, 0.8931, 0.0, 0.9108, 0.0, 0.4114, 0.0, 0.8931, 0.0, 0.4114, 0.0, 0.4346, 0.0, 0.6203, 0.0, 0.6483, 0.0, 0.6679, 0.0, 0.6203, 0.0, 0.6679, 0.0, 0.687, 0.0, 0.5952, 0.0, 0.6203, 0.0, 0.687, 0.0, 0.8931, 0.0, 0.4346, 0.0, 0.4559, 0.0, 0.8802, 0.0, 0.8931, 0.0, 0.4559, 0.0, 0.5871, 0.0, 0.5952, 0.0, 0.687, 0.0, 0.5871, 0.0, 0.687, 0.0, 0.7077, 0.0, 0.8662, 0.0, 0.8802, 0.0, 0.4559, 0.0, 0.8662, 0.0, 0.4559, 0.0, 0.4769, 0.0, 0.5784, 0.0, 0.5871, 0.0, 0.7077, 0.0, 0.8662, 0.0, 0.4769, 0.0, 0.4939, 0.0, 0.8474, 0.0, 0.8662, 0.0, 0.4939, 0.0, 0.5622, 0.0, 0.5784, 0.0, 0.7077, 0.0, 0.5622, 0.0, 0.7077, 0.0, 0.7247, 0.0, 0.8474, 0.0, 0.4939, 0.0, 0.5155, 0.0, 0.5422, 0.0, 0.5622, 0.0, 0.7247, 0.0, 0.5422, 0.0, 0.7247, 0.0, 0.7414, 0.0, 0.5155, 0.0, 0.5422, 0.0, 0.7414, 0.0, 0.8474, 0.0, 0.5155, 0.0, 0.7414, 0.0, 0.826, 0.0, 0.8474, 0.0, 0.7414, 0.0, 0.826, 0.0, 0.7414, 0.0, 0.7618, 0.0, 0.8059, 0.0, 0.826, 0.0, 0.7618, 0.0, 0.779, 0.0, 0.8059, 0.0, 0.7618, 0.0, 0.5368, 0.0, 0.5403, 0.0, 0.5028, 0.0, 0.4335, 0.0, 0.4214, 0.0, 0.4129, 0.0, 0.9957, 0.0, 0.9912, 0.0, 0.9809, 0.0, 0.9809, 0.0, 0.9725, 0.0, 0.96, 0.0, 0.96, 0.0, 0.9536, 0.0, 0.94, 0.0, 0.9192, 0.0, 0.9159, 0.0, 0.8837, 0.0, 0.4149, 0.0, 0.4062, 0.0, 0.4018, 0.0, 0.8599, 0.0, 0.8565, 0.0, 0.841, 0.0, 0.4484, 0.0, 0.4463, 0.0, 0.3214, 0.0, 0.8837, 0.0, 0.8565, 0.0, 0.8599, 0.0, 0.8022, 0.0, 0.7903, 0.0, 0.7855, 0.0, 0.6613, 0.0, 0.6483, 0.0, 0.6419, 0.0, 0.4609, 0.0, 0.4559, 0.0, 0.4395, 0.0, 0.4129, 0.0, 0.4073, 0.0, 0.3957, 0.0, 0.8693, 0.0, 0.8592, 0.0, 0.8473, 0.0, 0.1379, 0.0, 0.1375, 0.0, 0.106, 0.0, 0.09093, 0.0, 0.07465, 0.0, 0.05826, 0.0, 0.6731, 0.0, 0.6679, 0.0, 0.6613, 0.0, 0.1039, 0.0, 0.08775, 0.0, 0.08598, 0.0, 0.12, 0.0, 0.1094, 0.0, 0.1039, 0.0, 0.1425, 0.0, 0.1315, 0.0, 0.12, 0.0, 0.8869, 0.0, 0.8817, 0.0, 0.8693, 0.0, 0.7169, 0.0, 0.7006, 0.0, 0.6903, 0.0, 0.03632, 0.0, 0.03993, 0.0, 0.02029, 0.0, 0.02029, 0.0, 0.01861, 0.0, 0.004694, 0.0, 0.194, 0.0, 0.1641, 0.0, 0.1623, 0.0, 0.6257, 0.0, 0.6161, 0.0, 0.6109, 0.0, 0.9659, 0.0, 0.9617, 0.0, 0.9631, 0.0, 0.2561, 0.0, 0.2364, 0.0, 0.1864, 0.0, 0.1776, 0.0, 0.06673, 0.0, 0.05049, 0.0, 0.06187, 0.0, 0.05452, 0.0, 0.04759, 0.0, 0.3846, 0.0, 0.3797, 0.0, 0.3662, 0.0, 0.4018, 0.0, 0.4062, 0.0, 0.3846, 0.0, 0.6954, 0.0, 0.6731, 0.0, 0.6271, 0.0, 0.05826, 0.0, 0.04442, 0.0, 0.03064, 0.0, 0.2892, 0.0, 0.2726, 0.0, 0.2577, 0.0, 0.2577, 0.0, 0.2436, 0.0, 0.2352, 0.0, 0.5028, 0.0, 0.5295, 0.0, 0.8942, 0.0, 0.5609, 0.0, 0.5403, 0.0, 0.5368, 0.0, 0.5789, 0.0, 0.5755, 0.0, 0.5609, 0.0, 0.7447, 0.0, 0.692, 0.0, 0.6724, 0.0, 0.3662, 0.0, 0.3583, 0.0, 0.3524, 0.0, 0.8373, 0.0, 0.8167, 0.0, 0.7676, 0.0, 0.1677, 0.0, 0.166, 0.0, 0.1557, 0.0, 0.4034, 0.0, 0.3826, 0.0, 0.3325, 0.0, 0.7192, 0.0, 0.6767, 0.0, 0.5945, 0.0, 0.4278, 0.0, 0.4256, 0.0, 0.4149, 0.0, 0.9212, 0.0, 0.907, 0.0, 0.889, 0.0, 0.1391, 0.0, 0.1335, 0.0, 0.1185, 0.0, 0.1557, 0.0, 0.1526, 0.0, 0.1391, 0.0, 0.6903, 0.0, 0.6758, 0.0, 0.6702, 0.0, 0.8473, 0.0, 0.8431, 0.0, 0.8256, 0.0, 0.7544, 0.0, 0.7344, 0.0, 0.7169, 0.0, 0.9331, 0.0, 0.9035, 0.0, 0.8485, 0.0, 0.04759, 0.0, 0.03993, 0.0, 0.03632, 0.0, 0.94, 0.0, 0.936, 0.0, 0.9192, 0.0, 0.03064, 0.0, 0.01504, 0.0, 0.6655, 0.0, 0.912, 0.0, 0.9114, 0.0, 0.9338, 0.0, 0.9345, 0.0, 0.1489, 0.0, 0.1425, 0.0, 0.1728, 0.0, 0.1734, 0.0, 0.1425, 0.0, 0.1489, 0.0, 0.1315, 0.0, 0.3204, 0.0, 0.3199, 0.0, 0.342, 0.0, 0.3427, 0.0, 0.426, 0.0, 0.4975, 0.0, 0.04853, 0.0, 0.04967, 0.0, 0.3014, 0.0, 0.3007, 0.0, 0.3161, 0.0, 0.3169, 0.0, 0.8485, 0.0, 0.9035, 0.0, 0.8159, 0.0, 0.3214, 0.0, 0.4463, 0.0, 0.3193, 0.0, 0.3169, 0.0, 0.3161, 0.0, 0.3352, 0.0, 0.3361, 0.0, 0.3361, 0.0, 0.3352, 0.0, 0.3524, 0.0, 0.3583, 0.0, 0.2934, 0.0, 0.2892, 0.0, 0.3235, 0.0, 0.324, 0.0, 0.1887, 0.0, 0.188, 0.0, 0.2145, 0.0, 0.2152, 0.0, 0.2892, 0.0, 0.2934, 0.0, 0.2726, 0.0, 0.5952, 0.0, 0.5947, 0.0, 0.6199, 0.0, 0.6203, 0.0, 0.5784, 0.0, 0.5779, 0.0, 0.5865, 0.0, 0.5871, 0.0, 0.3789, 0.0, 0.3783, 0.0, 0.3957, 0.0, 0.3925, 0.0, 0.5609, 0.0, 0.5755, 0.0, 0.5403, 0.0, 0.3603, 0.0, 0.3597, 0.0, 0.3783, 0.0, 0.3789, 0.0, 0.3427, 0.0, 0.342, 0.0, 0.3597, 0.0, 0.3603, 0.0, 0.2743, 0.0, 0.2736, 0.0, 0.2936, 0.0, 0.2946, 0.0, 0.2401, 0.0, 0.2394, 0.0, 0.2555, 0.0, 0.2562, 0.0, 0.2562, 0.0, 0.2555, 0.0, 0.2736, 0.0, 0.2743, 0.0, 0.8226, 0.0, 0.8217, 0.0, 0.841, 0.0, 0.8393, 0.0, 0.3662, 0.0, 0.3797, 0.0, 0.3583, 0.0, 0.6662, 0.0, 0.6541, 0.0, 0.6813, 0.0, 0.6821, 0.0, 0.6821, 0.0, 0.6813, 0.0, 0.7063, 0.0, 0.7072, 0.0, 0.8065, 0.0, 0.8022, 0.0, 0.8217, 0.0, 0.8226, 0.0, 0.4585, 0.0, 0.4571, 0.0, 0.5128, 0.0, 0.5158, 0.0, 0.889, 0.0, 0.907, 0.0, 0.8753, 0.0, 0.3968, 0.0, 0.3952, 0.0, 0.4571, 0.0, 0.4585, 0.0, 0.6203, 0.0, 0.6199, 0.0, 0.6419, 0.0, 0.6483, 0.0, 0.4559, 0.0, 0.4609, 0.0, 0.4762, 0.0, 0.4769, 0.0, 0.4769, 0.0, 0.4762, 0.0, 0.4933, 0.0, 0.4939, 0.0, 0.4939, 0.0, 0.4933, 0.0, 0.5149, 0.0, 0.5155, 0.0, 0.826, 0.0, 0.8253, 0.0, 0.8466, 0.0, 0.8474, 0.0, 0.8059, 0.0, 0.8054, 0.0, 0.8253, 0.0, 0.826, 0.0, 0.618, 0.0, 0.6174, 0.0, 0.6478, 0.0, 0.6484, 0.0, 0.8942, 0.0, 0.5295, 0.0, 0.9842, 0.0, 0.2171, 0.0, 0.2164, 0.0, 0.2394, 0.0, 0.2401, 0.0, 0.04967, 0.0, 0.04853, 0.0, 0.106, 0.0, 0.1375, 0.0, 0.06472, 0.0, 0.06187, 0.0, 0.07384, 0.0, 0.07455, 0.0, 0.02029, 0.0, 0.03993, 0.0, 0.01861, 0.0, 0.04759, 0.0, 0.05452, 0.0, 0.03993, 0.0, 0.004694, 0.0, 0.01861, 0.0, 0.004185, 0.0, 0.08451, 0.0, 0.0838, 0.0, 0.1036, 0.0, 0.1044, 0.0, 0.907, 0.0, 0.9212, 0.0, 0.9631, 0.0, 0.9488, 0.0, 0.8837, 0.0, 0.8837, 0.0, 0.8565, 0.0, 0.09953, 0.0, 0.09093, 0.0, 0.1185, 0.0, 0.1148, 0.0, 0.05826, 0.0, 0.07465, 0.0, 0.04442, 0.0, 0.09093, 0.0, 0.09953, 0.0, 0.07465, 0.0, 0.8931, 0.0, 0.8926, 0.0, 0.9158, 0.0, 0.9108, 0.0, 0.1185, 0.0, 0.1335, 0.0, 0.1148, 0.0, 0.9158, 0.0, 0.9237, 0.0, 0.9108, 0.0, 0.8802, 0.0, 0.8796, 0.0, 0.8926, 0.0, 0.8931, 0.0, 0.5622, 0.0, 0.5616, 0.0, 0.5779, 0.0, 0.5784, 0.0, 0.7077, 0.0, 0.7068, 0.0, 0.7242, 0.0, 0.7247, 0.0, 0.5422, 0.0, 0.5415, 0.0, 0.5616, 0.0, 0.5622, 0.0, 0.7414, 0.0, 0.7407, 0.0, 0.7612, 0.0, 0.7618, 0.0, 0.7618, 0.0, 0.7612, 0.0, 0.7781, 0.0, 0.779, 0.0, 0.02688, 0.0, 0.02615, 0.0, 0.05971, 0.0, 0.06021, 0.0, 0.06021, 0.0, 0.05971, 0.0, 0.08598, 0.0, 0.08775, 0.0, 0.8817, 0.0, 0.8869, 0.0, 0.9114, 0.0, 0.912, 0.0, 0.6201, 0.0, 0.6182, 0.0, 0.6437, 0.0, 0.6437, 0.0, 0.6903, 0.0, 0.7006, 0.0, 0.6758, 0.0, 0.7544, 0.0, 0.7694, 0.0, 0.7344, 0.0, 0.9035, 0.0, 0.9331, 0.0, 0.05049, 0.0, 0.06673, 0.0, 0.1367, 0.0, 0.136, 0.0, 0.1623, 0.0, 0.1641, 0.0, 0.4256, 0.0, 0.4278, 0.0, 0.4433, 0.0, 0.4441, 0.0, 0.3846, 0.0, 0.4062, 0.0, 0.3797, 0.0, 0.4149, 0.0, 0.4256, 0.0, 0.4062, 0.0, 0.4441, 0.0, 0.4433, 0.0, 0.4646, 0.0, 0.4654, 0.0, 0.4654, 0.0, 0.4646, 0.0, 0.4846, 0.0, 0.4855, 0.0, 0.5461, 0.0, 0.5452, 0.0, 0.5699, 0.0, 0.5708, 0.0, 0.4855, 0.0, 0.4846, 0.0, 0.5038, 0.0, 0.5046, 0.0, 0.5257, 0.0, 0.5249, 0.0, 0.5452, 0.0, 0.5461, 0.0, 0.5046, 0.0, 0.5038, 0.0, 0.5249, 0.0, 0.5257, 0.0, 0.3167, 0.0, 0.3151, 0.0, 0.3559, 0.0, 0.3559, 0.0, 0.9617, 0.0, 0.9659, 0.0, 0.6271, 0.0, 0.6034, 0.0, 0.324, 0.0, 0.3235, 0.0, 0.3495, 0.0, 0.3502, 0.0, 0.6271, 0.0, 0.6731, 0.0, 0.6034, 0.0, 0.3502, 0.0, 0.3495, 0.0, 0.37, 0.0, 0.3708, 0.0, 0.166, 0.0, 0.1677, 0.0, 0.188, 0.0, 0.1887, 0.0, 0.1557, 0.0, 0.166, 0.0, 0.1526, 0.0, 0.3432, 0.0, 0.3588, 0.0, 0.02615, 0.0, 0.02688, 0.0, 0.9547, 0.0, 0.954, 0.0, 0.8942, 0.0, 0.9842, 0.0, 0.1039, 0.0, 0.1094, 0.0, 0.08775, 0.0, 0.4335, 0.0, 0.439, 0.0, 0.4214, 0.0, 0.1375, 0.0, 0.1379, 0.0, 0.1864, 0.0, 0.1655, 0.0, 0.1864, 0.0, 0.2364, 0.0, 0.1655, 0.0, 0.6437, 0.0, 0.6437, 0.0, 0.6724, 0.0, 0.692, 0.0, 0.5847, 0.0, 0.5831, 0.0, 0.6182, 0.0, 0.6201, 0.0, 0.1937, 0.0, 0.1776, 0.0, 0.3214, 0.0, 0.3193, 0.0, 0.7447, 0.0, 0.7644, 0.0, 0.692, 0.0, 0.2657, 0.0, 0.2649, 0.0, 0.2863, 0.0, 0.2871, 0.0, 0.2448, 0.0, 0.244, 0.0, 0.2649, 0.0, 0.2657, 0.0, 0.2871, 0.0, 0.2863, 0.0, 0.3007, 0.0, 0.3014, 0.0, 0.2266, 0.0, 0.2258, 0.0, 0.244, 0.0, 0.2448, 0.0, 0.1962, 0.0, 0.194, 0.0, 0.2258, 0.0, 0.2266, 0.0, 0.9809, 0.0, 0.9912, 0.0, 0.9725, 0.0, 0.6302, 0.0, 0.6257, 0.0, 0.6541, 0.0, 0.6512, 0.0, 0.96, 0.0, 0.9725, 0.0, 0.9536, 0.0, 0.194, 0.0, 0.1962, 0.0, 0.1641, 0.0, 0.8837, 0.0, 0.9159, 0.0, 0.8837, 0.0, 0.7303, 0.0, 0.7295, 0.0, 0.7488, 0.0, 0.7496, 0.0, 0.8022, 0.0, 0.8065, 0.0, 0.7903, 0.0, 0.7705, 0.0, 0.7698, 0.0, 0.7855, 0.0, 0.7903, 0.0, 0.7496, 0.0, 0.7488, 0.0, 0.7698, 0.0, 0.7705, 0.0, 0.3559, 0.0, 0.3559, 0.0, 0.3952, 0.0, 0.3968, 0.0, 0.6731, 0.0, 0.6954, 0.0, 0.7676, 0.0, 0.7482, 0.0, 0.2152, 0.0, 0.2145, 0.0, 0.2352, 0.0, 0.2436, 0.0, 0.03064, 0.0, 0.04442, 0.0, 0.01504, 0.0, 0.2577, 0.0, 0.2726, 0.0, 0.2436, 0.0, 0.4114, 0.0, 0.4108, 0.0, 0.4395, 0.0, 0.4346, 0.0, 0.1391, 0.0, 0.1526, 0.0, 0.1335, 0.0, 0.5871, 0.0, 0.5865, 0.0, 0.5947, 0.0, 0.5952, 0.0, 0.4395, 0.0, 0.4559, 0.0, 0.4346, 0.0, 0.5755, 0.0, 0.5789, 0.0, 0.5949, 0.0, 0.5956, 0.0, 0.5956, 0.0, 0.5949, 0.0, 0.6174, 0.0, 0.618, 0.0, 0.1734, 0.0, 0.1728, 0.0, 0.1953, 0.0, 0.1959, 0.0, 0.1959, 0.0, 0.1953, 0.0, 0.2164, 0.0, 0.2171, 0.0, 0.2946, 0.0, 0.2936, 0.0, 0.3199, 0.0, 0.3204, 0.0, 0.2364, 0.0, 0.2561, 0.0, 0.3325, 0.0, 0.3129, 0.0, 0.7644, 0.0, 0.7447, 0.0, 0.8164, 0.0, 0.8179, 0.0, 0.4463, 0.0, 0.4484, 0.0, 0.5945, 0.0, 0.5547, 0.0, 0.5945, 0.0, 0.6767, 0.0, 0.5547, 0.0, 0.7072, 0.0, 0.7063, 0.0, 0.7295, 0.0, 0.7303, 0.0, 0.9192, 0.0, 0.936, 0.0, 0.9159, 0.0, 0.6541, 0.0, 0.6662, 0.0, 0.6512, 0.0, 0.02519, 0.0, 0.02385, 0.0, 0.07025, 0.0, 0.07241, 0.0, 0.07241, 0.0, 0.07025, 0.0, 0.1131, 0.0, 0.1146, 0.0, 0.5158, 0.0, 0.5128, 0.0, 0.02385, 0.0, 0.02519, 0.0, 0.1146, 0.0, 0.1131, 0.0, 0.196, 0.0, 0.1991, 0.0, 0.8167, 0.0, 0.8373, 0.0, 0.889, 0.0, 0.8753, 0.0, 0.7676, 0.0, 0.8167, 0.0, 0.7482, 0.0, 0.8662, 0.0, 0.8656, 0.0, 0.8796, 0.0, 0.8802, 0.0, 0.6613, 0.0, 0.6679, 0.0, 0.6483, 0.0, 0.8474, 0.0, 0.8466, 0.0, 0.8656, 0.0, 0.8662, 0.0, 0.5155, 0.0, 0.5149, 0.0, 0.5415, 0.0, 0.5422, 0.0, 0.439, 0.0, 0.4335, 0.0, 0.3588, 0.0, 0.3432, 0.0, 0.7987, 0.0, 0.7982, 0.0, 0.8256, 0.0, 0.8251, 0.0, 0.5028, 0.0, 0.5403, 0.0, 0.5295, 0.0, 0.4129, 0.0, 0.4214, 0.0, 0.4073, 0.0, 0.3957, 0.0, 0.4073, 0.0, 0.3925, 0.0, 0.8693, 0.0, 0.8817, 0.0, 0.8592, 0.0, 0.8473, 0.0, 0.8592, 0.0, 0.8431, 0.0, 0.8256, 0.0, 0.8431, 0.0, 0.8251, 0.0, 0.7694, 0.0, 0.7544, 0.0, 0.7982, 0.0, 0.7987, 0.0, 0.3826, 0.0, 0.4034, 0.0, 0.4529, 0.0, 0.4545, 0.0, 0.3325, 0.0, 0.3826, 0.0, 0.3129, 0.0, 0.8888, 0.0, 0.8871, 0.0, 0.9628, 0.0, 0.9642, 0.0, 0.4545, 0.0, 0.4529, 0.0, 0.4952, 0.0, 0.4969, 0.0, 0.8179, 0.0, 0.8164, 0.0, 0.8871, 0.0, 0.8888, 0.0, 0.4969, 0.0, 0.4952, 0.0, 0.5403, 0.0, 0.5421, 0.0, 0.5421, 0.0, 0.5403, 0.0, 0.5831, 0.0, 0.5847, 0.0, 0.6767, 0.0, 0.7192, 0.0, 0.8485, 0.0, 0.8159, 0.0, 0.07455, 0.0, 0.07384, 0.0, 0.0838, 0.0, 0.08451, 0.0, 0.06187, 0.0, 0.06472, 0.0, 0.05452, 0.0, 0.1044, 0.0, 0.1036, 0.0, 0.136, 0.0, 0.1367, 0.0, 0.1991, 0.0, 0.196, 0.0, 0.2534, 0.0, 0.2548, 0.0, 0.94, 0.0, 0.9536, 0.0, 0.936, 0.0, 0.841, 0.0, 0.8565, 0.0, 0.8393, 0.0, 0.6257, 0.0, 0.6302, 0.0, 0.6161, 0.0, 0.9631, 0.0, 0.9617, 0.0, 0.9488, 0.0, 0.2548, 0.0, 0.2534, 0.0, 0.3151, 0.0, 0.3167, 0.0, 0.6679, 0.0, 0.6731, 0.0, 0.6864, 0.0, 0.687, 0.0, 0.687, 0.0, 0.6864, 0.0, 0.7068, 0.0, 0.7077, 0.0, 0.779, 0.0, 0.7781, 0.0, 0.8054, 0.0, 0.8059, 0.0, 0.6484, 0.0, 0.6478, 0.0, 0.6702, 0.0, 0.6758, 0.0, 0.12, 0.0, 0.1315, 0.0, 0.1094, 0.0, 0.9642, 0.0, 0.9628, 0.0, 0.4975, 0.0, 0.426, 0.0, 0.7169, 0.0, 0.7344, 0.0, 0.7006, 0.0, 0.9912, 0.0, 0.9957, 0.0, 0.004694, 0.0, 0.004185, 0.0, 0.1776, 0.0, 0.1937, 0.0, 0.06673, 0.0, 0.5958, 0.0, 0.595, 0.0, 0.6109, 0.0, 0.6161, 0.0, 0.5708, 0.0, 0.5699, 0.0, 0.595, 0.0, 0.5958, 0.0, 0.9701, 0.0, 0.9695, 0.0, 0.6655, 0.0, 0.8919, 0.0, 0.6655, 0.0, 0.01504, 0.0, 0.8919, 0.0, 0.9528, 0.0, 0.9522, 0.0, 0.9695, 0.0, 0.9701, 0.0, 0.9378, 0.0, 0.9371, 0.0, 0.9522, 0.0, 0.9528, 0.0, 0.3708, 0.0, 0.37, 0.0, 0.3894, 0.0, 0.39, 0.0, 0.9237, 0.0, 0.9158, 0.0, 0.9371, 0.0, 0.9378, 0.0, 0.39, 0.0, 0.3894, 0.0, 0.4108, 0.0, 0.4114, 0.0, 0.7247, 0.0, 0.7242, 0.0, 0.7407, 0.0, 0.7414, 0.0])
me_text.auto_texspace = False
me_text.update()

# ---- objects
ob_text = bpy.data.objects.new('Text', me_text)

# ---- transforms, parenting, visibility, modifiers, constraints
ob_text.location = (0.0, 0.0, 0.0)
ob_text.rotation_euler = (1.571, -0.0, 0.0)

# ---- collection membership
col_collection.objects.link(ob_text)

# ---- scene / render settings (as saved in the file)
scene.frame_start = 1; scene.frame_end = 250; scene.frame_set(1)
scene.render.engine = 'BLENDER_EEVEE_NEXT'
bpy.context.view_layer.update()

# ---- added for rendering (the .blend has no active camera and no usable light): camera, sun
cam_auto = bpy.data.cameras.new('AutoCamera')
cam_auto.lens = 50.0
cam_auto.sensor_width = 36.0
cam_auto.clip_end = 1000.0
ob_auto_camera = bpy.data.objects.new('AutoCamera', cam_auto)
scene.collection.objects.link(ob_auto_camera)
ob_auto_camera.location = (2.38989, -2.80651, 1.87901)
ob_auto_camera.rotation_euler = (1.09748, -7.21219e-08, 0.694738)
scene.camera = ob_auto_camera
light_auto_sun = bpy.data.lights.new('AutoSun', 'SUN')
light_auto_sun.energy = 3.0
light_auto_sun.angle = 0.0523599
ob_auto_sun = bpy.data.objects.new('AutoSun', light_auto_sun)
scene.collection.objects.link(ob_auto_sun)
ob_auto_sun.rotation_euler = (0.872665, 0.174533, 0.523599)
bpy.context.view_layer.update()
